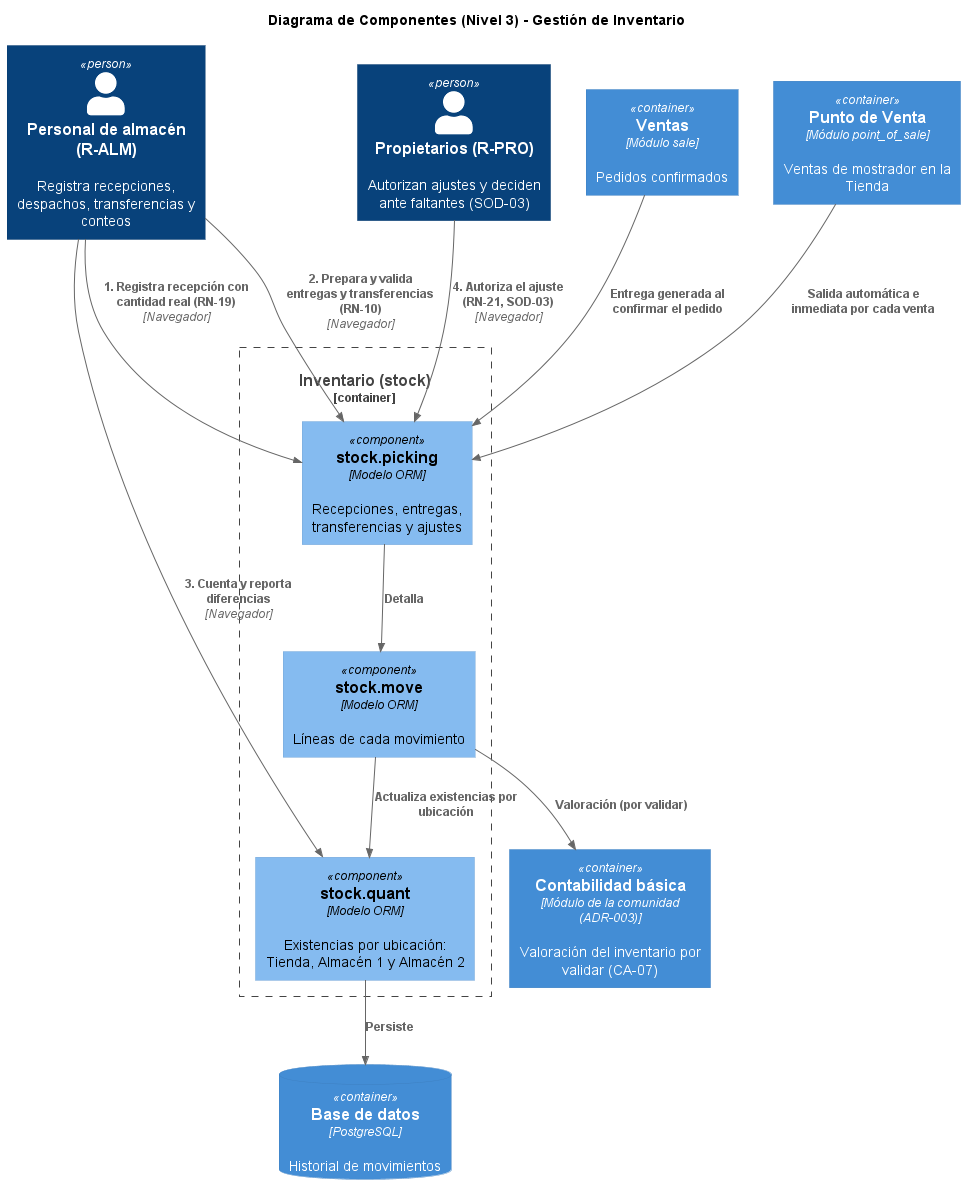

The diagram above was rendered by PlantUML. Its source (embedded in the PNG):
@startuml
!include https://raw.githubusercontent.com/plantuml-stdlib/C4-PlantUML/master/C4_Component.puml

title Diagrama de Componentes (Nivel 3) - Gestión de Inventario

Person(alm, "Personal de almacén (R-ALM)", "Registra recepciones, despachos, transferencias y conteos")
Person(prop, "Propietarios (R-PRO)", "Autorizan ajustes y deciden ante faltantes (SOD-03)")

Container(sales_mod, "Ventas", "Módulo sale", "Pedidos confirmados")
Container(pos_mod, "Punto de Venta", "Módulo point_of_sale", "Ventas de mostrador en la Tienda")
Container(acc_mod, "Contabilidad básica", "Módulo de la comunidad (ADR-003)", "Valoración del inventario por validar (CA-07)")

Container_Boundary(inv_app, "Inventario (stock)") {
    Component(stock_picking, "stock.picking", "Modelo ORM", "Recepciones, entregas, transferencias y ajustes")
    Component(stock_move, "stock.move", "Modelo ORM", "Líneas de cada movimiento")
    Component(stock_quant, "stock.quant", "Modelo ORM", "Existencias por ubicación: Tienda, Almacén 1 y Almacén 2")
}

ContainerDb(db, "Base de datos", "PostgreSQL", "Historial de movimientos")

Rel(alm, stock_picking, "1. Registra recepción con cantidad real (RN-19)", "Navegador")
Rel(alm, stock_picking, "2. Prepara y valida entregas y transferencias (RN-10)", "Navegador")
Rel(alm, stock_quant, "3. Cuenta y reporta diferencias", "Navegador")
Rel(prop, stock_picking, "4. Autoriza el ajuste (RN-21, SOD-03)", "Navegador")
Rel(sales_mod, stock_picking, "Entrega generada al confirmar el pedido")
Rel(pos_mod, stock_picking, "Salida automática e inmediata por cada venta")
Rel(stock_picking, stock_move, "Detalla")
Rel(stock_move, stock_quant, "Actualiza existencias por ubicación")
Rel(stock_move, acc_mod, "Valoración (por validar)")
Rel(stock_quant, db, "Persiste")
@enduml